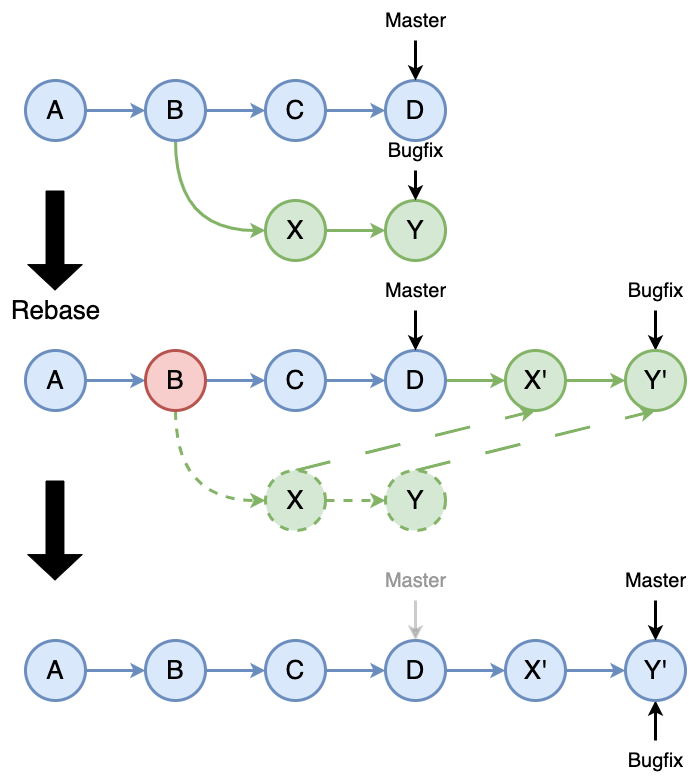

The diagram above was exported from draw.io. Its source (the exported page's mxGraphModel, read from the mxfile embedded in the PNG):
<mxGraphModel dx="940" dy="695" grid="1" gridSize="10" guides="1" tooltips="1" connect="1" arrows="1" fold="1" page="0" pageScale="1" pageWidth="827" pageHeight="1169" background="#ffffff" math="0" shadow="0">
  <root>
    <mxCell id="0" />
    <mxCell id="1" parent="0" />
    <mxCell id="1shPMtCDoUQKE7CRIwNv-8" style="edgeStyle=orthogonalEdgeStyle;rounded=0;orthogonalLoop=1;jettySize=auto;html=1;strokeWidth=3;fillColor=#dae8fc;strokeColor=#6c8ebf;" edge="1" parent="1" source="1shPMtCDoUQKE7CRIwNv-1" target="1shPMtCDoUQKE7CRIwNv-2">
      <mxGeometry relative="1" as="geometry" />
    </mxCell>
    <mxCell id="1shPMtCDoUQKE7CRIwNv-1" value="&lt;font style=&quot;font-size: 26px;&quot;&gt;A&lt;/font&gt;" style="ellipse;whiteSpace=wrap;html=1;aspect=fixed;strokeWidth=3;fillColor=#dae8fc;strokeColor=#6c8ebf;" vertex="1" parent="1">
      <mxGeometry x="370" y="300" width="60" height="60" as="geometry" />
    </mxCell>
    <mxCell id="1shPMtCDoUQKE7CRIwNv-9" style="edgeStyle=orthogonalEdgeStyle;rounded=0;orthogonalLoop=1;jettySize=auto;html=1;strokeWidth=3;fillColor=#dae8fc;strokeColor=#6c8ebf;" edge="1" parent="1" source="1shPMtCDoUQKE7CRIwNv-2" target="1shPMtCDoUQKE7CRIwNv-3">
      <mxGeometry relative="1" as="geometry" />
    </mxCell>
    <mxCell id="1shPMtCDoUQKE7CRIwNv-12" style="edgeStyle=orthogonalEdgeStyle;rounded=0;orthogonalLoop=1;jettySize=auto;html=1;curved=1;strokeWidth=3;fillColor=#d5e8d4;strokeColor=#82b366;" edge="1" parent="1" source="1shPMtCDoUQKE7CRIwNv-2" target="1shPMtCDoUQKE7CRIwNv-6">
      <mxGeometry relative="1" as="geometry">
        <Array as="points">
          <mxPoint x="520" y="450" />
        </Array>
      </mxGeometry>
    </mxCell>
    <mxCell id="1shPMtCDoUQKE7CRIwNv-2" value="&lt;font style=&quot;font-size: 26px;&quot;&gt;B&lt;/font&gt;" style="ellipse;whiteSpace=wrap;html=1;aspect=fixed;strokeWidth=3;fillColor=#dae8fc;strokeColor=#6c8ebf;" vertex="1" parent="1">
      <mxGeometry x="490" y="300" width="60" height="60" as="geometry" />
    </mxCell>
    <mxCell id="1shPMtCDoUQKE7CRIwNv-10" value="" style="edgeStyle=orthogonalEdgeStyle;rounded=0;orthogonalLoop=1;jettySize=auto;html=1;strokeWidth=3;fillColor=#dae8fc;strokeColor=#6c8ebf;" edge="1" parent="1" source="1shPMtCDoUQKE7CRIwNv-3" target="1shPMtCDoUQKE7CRIwNv-4">
      <mxGeometry relative="1" as="geometry" />
    </mxCell>
    <mxCell id="1shPMtCDoUQKE7CRIwNv-3" value="&lt;font style=&quot;font-size: 26px;&quot;&gt;C&lt;/font&gt;" style="ellipse;whiteSpace=wrap;html=1;aspect=fixed;strokeWidth=3;fillColor=#dae8fc;strokeColor=#6c8ebf;" vertex="1" parent="1">
      <mxGeometry x="610" y="300" width="60" height="60" as="geometry" />
    </mxCell>
    <mxCell id="1shPMtCDoUQKE7CRIwNv-4" value="&lt;font style=&quot;font-size: 26px;&quot;&gt;D&lt;/font&gt;" style="ellipse;whiteSpace=wrap;html=1;aspect=fixed;strokeWidth=3;fillColor=#dae8fc;strokeColor=#6c8ebf;" vertex="1" parent="1">
      <mxGeometry x="730" y="300" width="60" height="60" as="geometry" />
    </mxCell>
    <mxCell id="1shPMtCDoUQKE7CRIwNv-37" style="edgeStyle=orthogonalEdgeStyle;rounded=0;orthogonalLoop=1;jettySize=auto;html=1;strokeWidth=3;fillColor=#d5e8d4;strokeColor=#82b366;" edge="1" parent="1" source="1shPMtCDoUQKE7CRIwNv-5" target="1shPMtCDoUQKE7CRIwNv-36">
      <mxGeometry relative="1" as="geometry" />
    </mxCell>
    <mxCell id="1shPMtCDoUQKE7CRIwNv-5" value="&lt;font style=&quot;font-size: 26px;&quot;&gt;X'&lt;/font&gt;" style="ellipse;whiteSpace=wrap;html=1;aspect=fixed;strokeWidth=3;fillColor=#d5e8d4;strokeColor=#82b366;" vertex="1" parent="1">
      <mxGeometry x="850" y="570" width="60" height="60" as="geometry" />
    </mxCell>
    <mxCell id="1shPMtCDoUQKE7CRIwNv-11" value="" style="edgeStyle=orthogonalEdgeStyle;rounded=0;orthogonalLoop=1;jettySize=auto;html=1;strokeWidth=3;fillColor=#d5e8d4;strokeColor=#82b366;" edge="1" parent="1" source="1shPMtCDoUQKE7CRIwNv-6" target="1shPMtCDoUQKE7CRIwNv-7">
      <mxGeometry relative="1" as="geometry" />
    </mxCell>
    <mxCell id="1shPMtCDoUQKE7CRIwNv-6" value="&lt;font style=&quot;font-size: 26px;&quot;&gt;X&lt;/font&gt;" style="ellipse;whiteSpace=wrap;html=1;aspect=fixed;strokeWidth=3;fillColor=#d5e8d4;strokeColor=#82b366;" vertex="1" parent="1">
      <mxGeometry x="610" y="420" width="60" height="60" as="geometry" />
    </mxCell>
    <mxCell id="1shPMtCDoUQKE7CRIwNv-7" value="&lt;font style=&quot;font-size: 26px;&quot;&gt;Y&lt;/font&gt;" style="ellipse;whiteSpace=wrap;html=1;aspect=fixed;strokeWidth=3;fillColor=#d5e8d4;strokeColor=#82b366;" vertex="1" parent="1">
      <mxGeometry x="730" y="420" width="60" height="60" as="geometry" />
    </mxCell>
    <mxCell id="1shPMtCDoUQKE7CRIwNv-13" style="edgeStyle=orthogonalEdgeStyle;rounded=0;orthogonalLoop=1;jettySize=auto;html=1;strokeWidth=3;fillColor=#dae8fc;strokeColor=#6c8ebf;" edge="1" parent="1" source="1shPMtCDoUQKE7CRIwNv-14" target="1shPMtCDoUQKE7CRIwNv-17">
      <mxGeometry relative="1" as="geometry" />
    </mxCell>
    <mxCell id="1shPMtCDoUQKE7CRIwNv-14" value="&lt;font style=&quot;font-size: 26px;&quot;&gt;A&lt;/font&gt;" style="ellipse;whiteSpace=wrap;html=1;aspect=fixed;strokeWidth=3;fillColor=#dae8fc;strokeColor=#6c8ebf;" vertex="1" parent="1">
      <mxGeometry x="370" y="570" width="60" height="60" as="geometry" />
    </mxCell>
    <mxCell id="1shPMtCDoUQKE7CRIwNv-15" style="edgeStyle=orthogonalEdgeStyle;rounded=0;orthogonalLoop=1;jettySize=auto;html=1;strokeWidth=3;fillColor=#dae8fc;strokeColor=#6c8ebf;" edge="1" parent="1" source="1shPMtCDoUQKE7CRIwNv-17" target="1shPMtCDoUQKE7CRIwNv-19">
      <mxGeometry relative="1" as="geometry" />
    </mxCell>
    <mxCell id="1shPMtCDoUQKE7CRIwNv-16" style="edgeStyle=orthogonalEdgeStyle;rounded=0;orthogonalLoop=1;jettySize=auto;html=1;curved=1;strokeWidth=3;fillColor=#d5e8d4;strokeColor=#82b366;dashed=1;" edge="1" parent="1" source="1shPMtCDoUQKE7CRIwNv-17" target="1shPMtCDoUQKE7CRIwNv-22">
      <mxGeometry relative="1" as="geometry">
        <Array as="points">
          <mxPoint x="520" y="720" />
        </Array>
      </mxGeometry>
    </mxCell>
    <mxCell id="1shPMtCDoUQKE7CRIwNv-17" value="&lt;font style=&quot;font-size: 26px;&quot;&gt;B&lt;/font&gt;" style="ellipse;whiteSpace=wrap;html=1;aspect=fixed;strokeWidth=3;fillColor=#f8cecc;strokeColor=#b85450;" vertex="1" parent="1">
      <mxGeometry x="490" y="570" width="60" height="60" as="geometry" />
    </mxCell>
    <mxCell id="1shPMtCDoUQKE7CRIwNv-18" value="" style="edgeStyle=orthogonalEdgeStyle;rounded=0;orthogonalLoop=1;jettySize=auto;html=1;strokeWidth=3;fillColor=#dae8fc;strokeColor=#6c8ebf;" edge="1" parent="1" source="1shPMtCDoUQKE7CRIwNv-19" target="1shPMtCDoUQKE7CRIwNv-20">
      <mxGeometry relative="1" as="geometry" />
    </mxCell>
    <mxCell id="1shPMtCDoUQKE7CRIwNv-19" value="&lt;font style=&quot;font-size: 26px;&quot;&gt;C&lt;/font&gt;" style="ellipse;whiteSpace=wrap;html=1;aspect=fixed;strokeWidth=3;fillColor=#dae8fc;strokeColor=#6c8ebf;" vertex="1" parent="1">
      <mxGeometry x="610" y="570" width="60" height="60" as="geometry" />
    </mxCell>
    <mxCell id="1shPMtCDoUQKE7CRIwNv-24" style="edgeStyle=orthogonalEdgeStyle;rounded=0;orthogonalLoop=1;jettySize=auto;html=1;strokeWidth=3;fillColor=#d5e8d4;strokeColor=#82b366;" edge="1" parent="1" source="1shPMtCDoUQKE7CRIwNv-20" target="1shPMtCDoUQKE7CRIwNv-5">
      <mxGeometry relative="1" as="geometry" />
    </mxCell>
    <mxCell id="1shPMtCDoUQKE7CRIwNv-20" value="&lt;font style=&quot;font-size: 26px;&quot;&gt;D&lt;/font&gt;" style="ellipse;whiteSpace=wrap;html=1;aspect=fixed;strokeWidth=3;fillColor=#dae8fc;strokeColor=#6c8ebf;" vertex="1" parent="1">
      <mxGeometry x="730" y="570" width="60" height="60" as="geometry" />
    </mxCell>
    <mxCell id="1shPMtCDoUQKE7CRIwNv-21" value="" style="edgeStyle=orthogonalEdgeStyle;rounded=0;orthogonalLoop=1;jettySize=auto;html=1;strokeWidth=3;fillColor=#d5e8d4;strokeColor=#82b366;dashed=1;" edge="1" parent="1" source="1shPMtCDoUQKE7CRIwNv-22" target="1shPMtCDoUQKE7CRIwNv-23">
      <mxGeometry relative="1" as="geometry" />
    </mxCell>
    <mxCell id="1shPMtCDoUQKE7CRIwNv-38" style="rounded=0;orthogonalLoop=1;jettySize=auto;html=1;fillColor=#d5e8d4;strokeColor=#82b366;strokeWidth=3;dashed=1;exitX=0.5;exitY=0;exitDx=0;exitDy=0;entryX=0.5;entryY=1;entryDx=0;entryDy=0;dashPattern=12 12;" edge="1" parent="1" source="1shPMtCDoUQKE7CRIwNv-22" target="1shPMtCDoUQKE7CRIwNv-5">
      <mxGeometry relative="1" as="geometry" />
    </mxCell>
    <mxCell id="1shPMtCDoUQKE7CRIwNv-22" value="&lt;font style=&quot;font-size: 26px;&quot;&gt;X&lt;/font&gt;" style="ellipse;whiteSpace=wrap;html=1;aspect=fixed;strokeWidth=3;fillColor=#d5e8d4;strokeColor=#82b366;dashed=1;" vertex="1" parent="1">
      <mxGeometry x="610" y="690" width="60" height="60" as="geometry" />
    </mxCell>
    <mxCell id="1shPMtCDoUQKE7CRIwNv-39" style="rounded=0;orthogonalLoop=1;jettySize=auto;html=1;fillColor=#d5e8d4;strokeColor=#82b366;strokeWidth=3;dashed=1;exitX=0.5;exitY=0;exitDx=0;exitDy=0;entryX=0.5;entryY=1;entryDx=0;entryDy=0;dashPattern=12 12;" edge="1" parent="1" source="1shPMtCDoUQKE7CRIwNv-23" target="1shPMtCDoUQKE7CRIwNv-36">
      <mxGeometry relative="1" as="geometry" />
    </mxCell>
    <mxCell id="1shPMtCDoUQKE7CRIwNv-23" value="&lt;font style=&quot;font-size: 26px;&quot;&gt;Y&lt;/font&gt;" style="ellipse;whiteSpace=wrap;html=1;aspect=fixed;strokeWidth=3;fillColor=#d5e8d4;strokeColor=#82b366;dashed=1;" vertex="1" parent="1">
      <mxGeometry x="730" y="690" width="60" height="60" as="geometry" />
    </mxCell>
    <mxCell id="1shPMtCDoUQKE7CRIwNv-26" value="" style="shape=flexArrow;endArrow=classic;html=1;rounded=0;endWidth=35.38461538461539;endSize=8.138461538461538;width=17.94871794871795;fillColor=#000000;" edge="1" parent="1">
      <mxGeometry width="50" height="50" relative="1" as="geometry">
        <mxPoint x="399.5" y="410" as="sourcePoint" />
        <mxPoint x="399.5" y="510" as="targetPoint" />
      </mxGeometry>
    </mxCell>
    <mxCell id="1shPMtCDoUQKE7CRIwNv-27" value="&lt;font style=&quot;font-size: 26px;&quot;&gt;Rebase&lt;/font&gt;" style="text;html=1;align=center;verticalAlign=middle;resizable=0;points=[];autosize=1;strokeColor=none;fillColor=none;" vertex="1" parent="1">
      <mxGeometry x="345" y="510" width="110" height="40" as="geometry" />
    </mxCell>
    <mxCell id="1shPMtCDoUQKE7CRIwNv-29" style="edgeStyle=orthogonalEdgeStyle;rounded=0;orthogonalLoop=1;jettySize=auto;html=1;strokeWidth=3;" edge="1" parent="1" source="1shPMtCDoUQKE7CRIwNv-28" target="1shPMtCDoUQKE7CRIwNv-4">
      <mxGeometry relative="1" as="geometry" />
    </mxCell>
    <mxCell id="1shPMtCDoUQKE7CRIwNv-28" value="&lt;font style=&quot;font-size: 20px;&quot;&gt;Master&lt;/font&gt;" style="text;html=1;align=center;verticalAlign=middle;resizable=0;points=[];autosize=1;strokeColor=none;fillColor=none;" vertex="1" parent="1">
      <mxGeometry x="720" y="220" width="80" height="40" as="geometry" />
    </mxCell>
    <mxCell id="1shPMtCDoUQKE7CRIwNv-31" style="edgeStyle=orthogonalEdgeStyle;rounded=0;orthogonalLoop=1;jettySize=auto;html=1;strokeWidth=3;" edge="1" parent="1" source="1shPMtCDoUQKE7CRIwNv-30" target="1shPMtCDoUQKE7CRIwNv-7">
      <mxGeometry relative="1" as="geometry" />
    </mxCell>
    <mxCell id="1shPMtCDoUQKE7CRIwNv-30" value="&lt;font style=&quot;font-size: 20px;&quot;&gt;Bugfix&lt;/font&gt;" style="text;html=1;align=center;verticalAlign=middle;resizable=0;points=[];autosize=1;strokeColor=none;fillColor=none;" vertex="1" parent="1">
      <mxGeometry x="720" y="350" width="80" height="40" as="geometry" />
    </mxCell>
    <mxCell id="1shPMtCDoUQKE7CRIwNv-33" style="edgeStyle=orthogonalEdgeStyle;rounded=0;orthogonalLoop=1;jettySize=auto;html=1;strokeWidth=3;entryX=0.5;entryY=0;entryDx=0;entryDy=0;" edge="1" parent="1" source="1shPMtCDoUQKE7CRIwNv-32" target="1shPMtCDoUQKE7CRIwNv-20">
      <mxGeometry relative="1" as="geometry" />
    </mxCell>
    <mxCell id="1shPMtCDoUQKE7CRIwNv-32" value="&lt;font style=&quot;font-size: 20px;&quot;&gt;Master&lt;/font&gt;" style="text;html=1;align=center;verticalAlign=middle;resizable=0;points=[];autosize=1;strokeColor=none;fillColor=none;" vertex="1" parent="1">
      <mxGeometry x="720" y="490" width="80" height="40" as="geometry" />
    </mxCell>
    <mxCell id="1shPMtCDoUQKE7CRIwNv-35" style="edgeStyle=orthogonalEdgeStyle;rounded=0;orthogonalLoop=1;jettySize=auto;html=1;strokeWidth=3;" edge="1" parent="1" source="1shPMtCDoUQKE7CRIwNv-34" target="1shPMtCDoUQKE7CRIwNv-36">
      <mxGeometry relative="1" as="geometry" />
    </mxCell>
    <mxCell id="1shPMtCDoUQKE7CRIwNv-34" value="&lt;font style=&quot;font-size: 20px;&quot;&gt;Bugfix&lt;/font&gt;" style="text;html=1;align=center;verticalAlign=middle;resizable=0;points=[];autosize=1;strokeColor=none;fillColor=none;" vertex="1" parent="1">
      <mxGeometry x="960" y="490" width="80" height="40" as="geometry" />
    </mxCell>
    <mxCell id="1shPMtCDoUQKE7CRIwNv-36" value="&lt;font style=&quot;font-size: 26px;&quot;&gt;Y'&lt;/font&gt;" style="ellipse;whiteSpace=wrap;html=1;aspect=fixed;strokeWidth=3;fillColor=#d5e8d4;strokeColor=#82b366;" vertex="1" parent="1">
      <mxGeometry x="970" y="570" width="60" height="60" as="geometry" />
    </mxCell>
    <mxCell id="1shPMtCDoUQKE7CRIwNv-40" style="edgeStyle=orthogonalEdgeStyle;rounded=0;orthogonalLoop=1;jettySize=auto;html=1;strokeWidth=3;fillColor=#dae8fc;strokeColor=#6c8ebf;" edge="1" parent="1" source="1shPMtCDoUQKE7CRIwNv-41" target="1shPMtCDoUQKE7CRIwNv-55">
      <mxGeometry relative="1" as="geometry" />
    </mxCell>
    <mxCell id="1shPMtCDoUQKE7CRIwNv-41" value="&lt;font style=&quot;font-size: 26px;&quot;&gt;X'&lt;/font&gt;" style="ellipse;whiteSpace=wrap;html=1;aspect=fixed;strokeWidth=3;fillColor=#dae8fc;strokeColor=#6c8ebf;" vertex="1" parent="1">
      <mxGeometry x="850" y="860" width="60" height="60" as="geometry" />
    </mxCell>
    <mxCell id="1shPMtCDoUQKE7CRIwNv-42" style="edgeStyle=orthogonalEdgeStyle;rounded=0;orthogonalLoop=1;jettySize=auto;html=1;strokeWidth=3;fillColor=#dae8fc;strokeColor=#6c8ebf;" edge="1" parent="1" source="1shPMtCDoUQKE7CRIwNv-43" target="1shPMtCDoUQKE7CRIwNv-45">
      <mxGeometry relative="1" as="geometry" />
    </mxCell>
    <mxCell id="1shPMtCDoUQKE7CRIwNv-43" value="&lt;font style=&quot;font-size: 26px;&quot;&gt;A&lt;/font&gt;" style="ellipse;whiteSpace=wrap;html=1;aspect=fixed;strokeWidth=3;fillColor=#dae8fc;strokeColor=#6c8ebf;" vertex="1" parent="1">
      <mxGeometry x="370" y="860" width="60" height="60" as="geometry" />
    </mxCell>
    <mxCell id="1shPMtCDoUQKE7CRIwNv-44" style="edgeStyle=orthogonalEdgeStyle;rounded=0;orthogonalLoop=1;jettySize=auto;html=1;strokeWidth=3;fillColor=#dae8fc;strokeColor=#6c8ebf;" edge="1" parent="1" source="1shPMtCDoUQKE7CRIwNv-45" target="1shPMtCDoUQKE7CRIwNv-47">
      <mxGeometry relative="1" as="geometry" />
    </mxCell>
    <mxCell id="1shPMtCDoUQKE7CRIwNv-45" value="&lt;font style=&quot;font-size: 26px;&quot;&gt;B&lt;/font&gt;" style="ellipse;whiteSpace=wrap;html=1;aspect=fixed;strokeWidth=3;fillColor=#dae8fc;strokeColor=#6c8ebf;" vertex="1" parent="1">
      <mxGeometry x="490" y="860" width="60" height="60" as="geometry" />
    </mxCell>
    <mxCell id="1shPMtCDoUQKE7CRIwNv-46" value="" style="edgeStyle=orthogonalEdgeStyle;rounded=0;orthogonalLoop=1;jettySize=auto;html=1;strokeWidth=3;fillColor=#dae8fc;strokeColor=#6c8ebf;" edge="1" parent="1" source="1shPMtCDoUQKE7CRIwNv-47" target="1shPMtCDoUQKE7CRIwNv-49">
      <mxGeometry relative="1" as="geometry" />
    </mxCell>
    <mxCell id="1shPMtCDoUQKE7CRIwNv-47" value="&lt;font style=&quot;font-size: 26px;&quot;&gt;C&lt;/font&gt;" style="ellipse;whiteSpace=wrap;html=1;aspect=fixed;strokeWidth=3;fillColor=#dae8fc;strokeColor=#6c8ebf;" vertex="1" parent="1">
      <mxGeometry x="610" y="860" width="60" height="60" as="geometry" />
    </mxCell>
    <mxCell id="1shPMtCDoUQKE7CRIwNv-48" style="edgeStyle=orthogonalEdgeStyle;rounded=0;orthogonalLoop=1;jettySize=auto;html=1;strokeWidth=3;fillColor=#dae8fc;strokeColor=#6c8ebf;" edge="1" parent="1" source="1shPMtCDoUQKE7CRIwNv-49" target="1shPMtCDoUQKE7CRIwNv-41">
      <mxGeometry relative="1" as="geometry" />
    </mxCell>
    <mxCell id="1shPMtCDoUQKE7CRIwNv-49" value="&lt;font style=&quot;font-size: 26px;&quot;&gt;D&lt;/font&gt;" style="ellipse;whiteSpace=wrap;html=1;aspect=fixed;strokeWidth=3;fillColor=#dae8fc;strokeColor=#6c8ebf;" vertex="1" parent="1">
      <mxGeometry x="730" y="860" width="60" height="60" as="geometry" />
    </mxCell>
    <mxCell id="1shPMtCDoUQKE7CRIwNv-51" style="edgeStyle=orthogonalEdgeStyle;rounded=0;orthogonalLoop=1;jettySize=auto;html=1;strokeWidth=3;entryX=0.5;entryY=0;entryDx=0;entryDy=0;strokeColor=#999999;opacity=50;" edge="1" parent="1" source="1shPMtCDoUQKE7CRIwNv-52" target="1shPMtCDoUQKE7CRIwNv-49">
      <mxGeometry relative="1" as="geometry" />
    </mxCell>
    <mxCell id="1shPMtCDoUQKE7CRIwNv-52" value="&lt;font color=&quot;#999999&quot; style=&quot;font-size: 20px;&quot;&gt;Master&lt;/font&gt;" style="text;html=1;align=center;verticalAlign=middle;resizable=0;points=[];autosize=1;strokeColor=none;fillColor=none;" vertex="1" parent="1">
      <mxGeometry x="720" y="780" width="80" height="40" as="geometry" />
    </mxCell>
    <mxCell id="1shPMtCDoUQKE7CRIwNv-53" style="edgeStyle=orthogonalEdgeStyle;rounded=0;orthogonalLoop=1;jettySize=auto;html=1;strokeWidth=3;" edge="1" parent="1" source="1shPMtCDoUQKE7CRIwNv-54" target="1shPMtCDoUQKE7CRIwNv-55">
      <mxGeometry relative="1" as="geometry" />
    </mxCell>
    <mxCell id="1shPMtCDoUQKE7CRIwNv-54" value="&lt;font style=&quot;font-size: 20px;&quot;&gt;Bugfix&lt;/font&gt;" style="text;html=1;align=center;verticalAlign=middle;resizable=0;points=[];autosize=1;strokeColor=none;fillColor=none;" vertex="1" parent="1">
      <mxGeometry x="960" y="960" width="80" height="40" as="geometry" />
    </mxCell>
    <mxCell id="1shPMtCDoUQKE7CRIwNv-55" value="&lt;font style=&quot;font-size: 26px;&quot;&gt;Y'&lt;/font&gt;" style="ellipse;whiteSpace=wrap;html=1;aspect=fixed;strokeWidth=3;fillColor=#dae8fc;strokeColor=#6c8ebf;" vertex="1" parent="1">
      <mxGeometry x="970" y="860" width="60" height="60" as="geometry" />
    </mxCell>
    <mxCell id="1shPMtCDoUQKE7CRIwNv-56" style="edgeStyle=orthogonalEdgeStyle;rounded=0;orthogonalLoop=1;jettySize=auto;html=1;strokeWidth=3;entryX=0.5;entryY=0;entryDx=0;entryDy=0;" edge="1" parent="1" source="1shPMtCDoUQKE7CRIwNv-57">
      <mxGeometry relative="1" as="geometry">
        <mxPoint x="1000" y="860" as="targetPoint" />
      </mxGeometry>
    </mxCell>
    <mxCell id="1shPMtCDoUQKE7CRIwNv-57" value="&lt;font style=&quot;font-size: 20px;&quot;&gt;Master&lt;/font&gt;" style="text;html=1;align=center;verticalAlign=middle;resizable=0;points=[];autosize=1;strokeColor=none;fillColor=none;" vertex="1" parent="1">
      <mxGeometry x="960" y="780" width="80" height="40" as="geometry" />
    </mxCell>
    <mxCell id="1shPMtCDoUQKE7CRIwNv-60" value="" style="shape=flexArrow;endArrow=classic;html=1;rounded=0;endWidth=35.38461538461539;endSize=8.138461538461538;width=17.94871794871795;fillColor=#000000;" edge="1" parent="1">
      <mxGeometry width="50" height="50" relative="1" as="geometry">
        <mxPoint x="399.47" y="700" as="sourcePoint" />
        <mxPoint x="399.47" y="800" as="targetPoint" />
      </mxGeometry>
    </mxCell>
  </root>
</mxGraphModel>